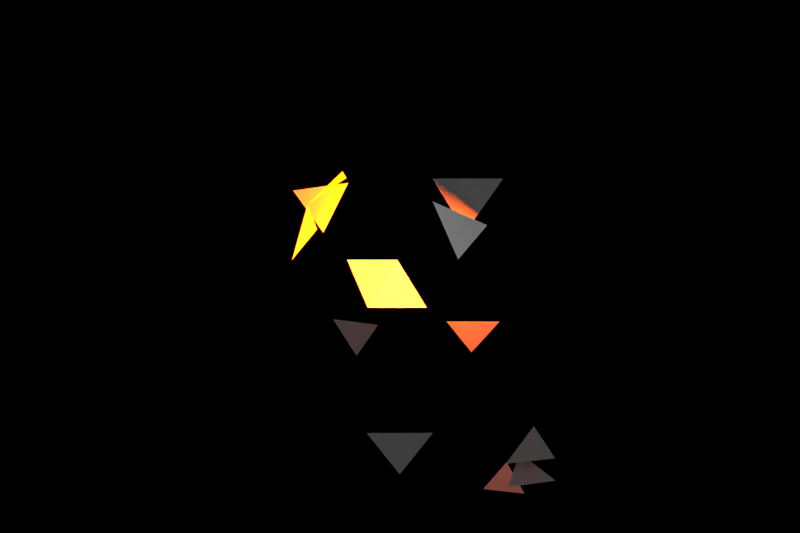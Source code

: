 # Source: omod_explode.blend  (saved by Blender 2.66.0; exported with 4.5.12 LTS)
import bpy
from mathutils import Matrix  # noqa: F401  (used for matrix-valued properties, if any)

bpy.ops.wm.read_factory_settings(use_empty=True)
scene = bpy.context.scene
scene.name = 'Scene'

# ---- collections
col_collection_1 = bpy.data.collections.new('Collection 1'); scene.collection.children.link(col_collection_1)
col_collection_2 = bpy.data.collections.new('Collection 2'); scene.collection.children.link(col_collection_2)
col_collection_11 = bpy.data.collections.new('Collection 11'); scene.collection.children.link(col_collection_11)
col_collection_11.hide_render = True
col_collection_11.hide_viewport = True

# ---- materials (node trees are filled in below, after node groups)
mat_material_001 = bpy.data.materials.new('Material.001')
mat_material_001.alpha_threshold = 0.0
mat_material_001.use_transparent_shadow = False
mat_material_001.roughness = 0.5
mat_material_001.line_color = (0.0, 0.0, 0.0, 1.0)
mat_material = bpy.data.materials.new('Material')
mat_material.alpha_threshold = 0.0
mat_material.use_transparent_shadow = False
mat_material.diffuse_color = (0.0, 0.0, 0.0, 1.0)
mat_material.specular_color = (0.0, 0.0, 0.0)
mat_material.roughness = 0.5
mat_material.line_color = (0.0, 0.0, 0.0, 1.0)
mat_material_002 = bpy.data.materials.new('Material.002')
mat_material_002.alpha_threshold = 0.0
mat_material_002.use_transparent_shadow = False
mat_material_002.roughness = 0.5
mat_material_002.line_color = (0.0, 0.0, 0.0, 1.0)

# ---- material node trees

# ---- world
world_world = bpy.data.worlds.new('World'); scene.world = world_world
world_world.color = (0.0, 0.0, 0.0)
world_world.use_sun_shadow = False
world_world.sun_shadow_jitter_overblur = 0.0
world_world.cycles.sampling_method = 'MANUAL'
world_world.cycles.sample_map_resolution = 256

# ---- cameras
cam_camera_001 = bpy.data.cameras.new('Camera.001')
cam_camera_001.clip_end = 100.0
cam_camera_001.lens = 35.0
cam_camera_001.sensor_width = 32.0
cam_camera_001.sensor_height = 18.0
cam_camera_001.dof.focus_distance = 0.0
cam_camera_001.dof.aperture_fstop = 128.0

# ---- lights
light_point_001 = bpy.data.lights.new('Point.001', 'POINT')
light_point_001.color = (1.0, 0.09518, 0.0)
light_point_001.transmission_factor = 0.0
light_point_001.energy = 500.0
light_point_001.shadow_buffer_clip_start = 0.5
light_point_001.shadow_soft_size = 0.1
light_point_001.shadow_maximum_resolution = 0.006
light_point_001.use_absolute_resolution = True
light_point_001.cycles.use_multiple_importance_sampling = False
light_hemi = bpy.data.lights.new('Hemi', 'SUN')
light_hemi.transmission_factor = 0.0
light_hemi.angle = 1.571
light_hemi.energy = 1.0
light_hemi.shadow_buffer_clip_start = 0.5
light_hemi.shadow_soft_size = 1.0
light_hemi.shadow_cascade_max_distance = 1000.0
light_hemi.cycles.use_multiple_importance_sampling = False

# ---- meshes
me_icosphere = bpy.data.meshes.new('Icosphere')
me_icosphere.from_pydata([(0.0, 0.0, -1.0), (0.7236, -0.5257, -0.4472), (-0.2764, -0.8506, -0.4472), (-0.8944, 0.0, -0.4472), (-0.2764, 0.8506, -0.4472), (0.7236, 0.5257, -0.4472), (0.2764, -0.8506, 0.4472), (-0.7236, -0.5257, 0.4472), (-0.7236, 0.5257, 0.4472), (0.2764, 0.8506, 0.4472), (0.8944, 0.0, 0.4472), (0.0, 0.0, 1.0), (0.4253, -0.309, -0.8507), (0.2629, -0.809, -0.5257), (-0.1625, -0.5, -0.8507), (0.4253, 0.309, -0.8507), (0.8506, 0.0, -0.5257), (-0.6882, -0.5, -0.5257), (-0.5257, 0.0, -0.8507), (-0.6882, 0.5, -0.5257), (-0.1625, 0.5, -0.8507), (0.2629, 0.809, -0.5257), (0.9511, 0.309, 0.0), (0.9511, -0.309, 0.0), (0.5878, -0.809, 0.0), (0.0, -1.0, 0.0), (-0.5878, -0.809, 0.0), (-0.9511, -0.309, 0.0), (-0.9511, 0.309, 0.0), (-0.5878, 0.809, 0.0), (0.0, 1.0, 0.0), (0.5878, 0.809, 0.0), (0.6882, -0.5, 0.5257), (-0.2629, -0.809, 0.5257), (-0.8506, 0.0, 0.5257), (-0.2629, 0.809, 0.5257), (0.6882, 0.5, 0.5257), (0.5257, 0.0, 0.8507), (0.1625, -0.5, 0.8507), (-0.4253, -0.309, 0.8507), (-0.4253, 0.309, 0.8507), (0.1625, 0.5, 0.8507)], [], [(0, 12, 14), (1, 12, 16), (0, 14, 18), (0, 18, 20), (0, 20, 15), (1, 16, 23), (2, 13, 25), (3, 17, 27), (4, 19, 29), (5, 21, 31), (1, 23, 24), (2, 25, 26), (3, 27, 28), (4, 29, 30), (5, 31, 22), (6, 32, 38), (7, 33, 39), (8, 34, 40), (9, 35, 41), (10, 36, 37), (14, 13, 2), (14, 12, 13), (12, 1, 13), (16, 15, 5), (16, 12, 15), (12, 0, 15), (18, 17, 3), (18, 14, 17), (14, 2, 17), (20, 19, 4), (20, 18, 19), (18, 3, 19), (15, 21, 5), (15, 20, 21), (20, 4, 21), (23, 22, 10), (23, 16, 22), (16, 5, 22), (25, 24, 6), (25, 13, 24), (13, 1, 24), (27, 26, 7), (27, 17, 26), (17, 2, 26), (29, 28, 8), (29, 19, 28), (19, 3, 28), (31, 30, 9), (31, 21, 30), (21, 4, 30), (24, 32, 6), (24, 23, 32), (23, 10, 32), (26, 33, 7), (26, 25, 33), (25, 6, 33), (28, 34, 8), (28, 27, 34), (27, 7, 34), (30, 35, 9), (30, 29, 35), (29, 8, 35), (22, 36, 10), (22, 31, 36), (31, 9, 36), (38, 37, 11), (38, 32, 37), (32, 10, 37), (39, 38, 11), (39, 33, 38), (33, 6, 38), (40, 39, 11), (40, 34, 39), (34, 7, 39), (41, 40, 11), (41, 35, 40), (35, 8, 40), (37, 41, 11), (37, 36, 41), (36, 9, 41)])
me_icosphere.materials.append(mat_material_001)
me_icosphere.materials.append(mat_material)
me_icosphere.use_remesh_preserve_volume = False
me_icosphere.use_remesh_preserve_attributes = False
me_icosphere.use_mirror_vertex_groups = False
me_icosphere.update()
me_sphere = bpy.data.meshes.new('Sphere')
me_sphere.from_pydata([(-0.1951, 0.0, 0.9808), (-0.3827, 0.0, 0.9239), (-0.5556, 0.0, 0.8315), (-0.7071, 0.0, 0.7071), (-0.8315, 0.0, 0.5556), (-0.9239, 0.0, 0.3827), (-0.9808, 0.0, 0.1951), (-1.0, 0.0, 7.55e-08), (-0.9808, 0.0, -0.1951), (-0.9239, 0.0, -0.3827), (-0.8315, 0.0, -0.5556), (-0.7071, 0.0, -0.7071), (-0.5556, 0.0, -0.8315), (-0.3827, 0.0, -0.9239), (-0.1951, 0.0, -0.9808), (3.258e-07, 0.0, -1.0), (-0.1913, 0.03806, 0.9808), (-0.3753, 0.07466, 0.9239), (-0.5449, 0.1084, 0.8315), (-0.6935, 0.1379, 0.7071), (-0.8155, 0.1622, 0.5556), (-0.9061, 0.1802, 0.3827), (-0.9619, 0.1913, 0.1951), (-0.9808, 0.1951, 1.192e-07), (-0.9619, 0.1913, -0.1951), (-0.9061, 0.1802, -0.3827), (-0.8155, 0.1622, -0.5556), (-0.6935, 0.1379, -0.7071), (-0.5449, 0.1084, -0.8315), (-0.3753, 0.07466, -0.9239), (-0.1913, 0.03806, -0.9808), (-0.1802, 0.07466, 0.9808), (-0.3536, 0.1464, 0.9239), (-0.5133, 0.2126, 0.8315), (-0.6533, 0.2706, 0.7071), (-0.7682, 0.3182, 0.5556), (-0.8536, 0.3536, 0.3827), (-0.9061, 0.3753, 0.1951), (-0.9239, 0.3827, 1.192e-07), (-0.9061, 0.3753, -0.1951), (-0.8536, 0.3536, -0.3827), (-0.7682, 0.3182, -0.5556), (-0.6533, 0.2706, -0.7071), (-0.5133, 0.2126, -0.8315), (-0.3536, 0.1464, -0.9239), (-0.1802, 0.07466, -0.9808), (-0.1622, 0.1084, 0.9808), (-0.3182, 0.2126, 0.9239), (-0.4619, 0.3087, 0.8315), (-0.5879, 0.3928, 0.7071), (-0.6913, 0.4619, 0.5556), (-0.7682, 0.5133, 0.3827), (-0.8155, 0.5449, 0.1951), (-0.8315, 0.5556, 1.192e-07), (-0.8155, 0.5449, -0.1951), (-0.7682, 0.5133, -0.3827), (-0.6913, 0.4619, -0.5556), (-0.5879, 0.3928, -0.7071), (-0.4619, 0.3087, -0.8315), (-0.3182, 0.2126, -0.9239), (-0.1622, 0.1084, -0.9808), (-0.1379, 0.1379, 0.9808), (-0.2706, 0.2706, 0.9239), (-0.3928, 0.3928, 0.8315), (-0.5, 0.5, 0.7071), (-0.5879, 0.5879, 0.5556), (-0.6533, 0.6533, 0.3827), (-0.6935, 0.6935, 0.1951), (-0.7071, 0.7071, 1.192e-07), (-0.6935, 0.6935, -0.1951), (-0.6533, 0.6533, -0.3827), (-0.5879, 0.5879, -0.5556), (-0.5, 0.5, -0.7071), (-0.3928, 0.3928, -0.8315), (-0.2706, 0.2706, -0.9239), (-0.1379, 0.1379, -0.9808), (-0.1084, 0.1622, 0.9808), (-0.2126, 0.3182, 0.9239), (-0.3087, 0.4619, 0.8315), (-0.3928, 0.5879, 0.7071), (-0.4619, 0.6913, 0.5556), (-0.5133, 0.7682, 0.3827), (-0.5449, 0.8155, 0.1951), (-0.5556, 0.8315, 1.192e-07), (-0.5449, 0.8155, -0.1951), (-0.5133, 0.7682, -0.3827), (-0.4619, 0.6913, -0.5556), (-0.3928, 0.5879, -0.7071), (-0.3087, 0.4619, -0.8315), (-0.2126, 0.3182, -0.9239), (-0.1084, 0.1622, -0.9808), (-0.07466, 0.1802, 0.9808), (-0.1464, 0.3536, 0.9239), (-0.2126, 0.5133, 0.8315), (-0.2706, 0.6533, 0.7071), (-0.3182, 0.7682, 0.5556), (-0.3536, 0.8536, 0.3827), (-0.3753, 0.9061, 0.1951), (-0.3827, 0.9239, 1.192e-07), (-0.3753, 0.9061, -0.1951), (-0.3536, 0.8536, -0.3827), (-0.3182, 0.7682, -0.5556), (-0.2706, 0.6533, -0.7071), (-0.2126, 0.5133, -0.8315), (-0.1464, 0.3536, -0.9239), (-0.07466, 0.1802, -0.9808), (-0.03806, 0.1913, 0.9808), (-0.07466, 0.3753, 0.9239), (-0.1084, 0.5449, 0.8315), (-0.1379, 0.6935, 0.7071), (-0.1622, 0.8155, 0.5556), (-0.1802, 0.9061, 0.3827), (-0.1913, 0.9619, 0.1951), (-0.1951, 0.9808, 1.192e-07), (-0.1913, 0.9619, -0.1951), (-0.1802, 0.9061, -0.3827), (-0.1622, 0.8155, -0.5556), (-0.1379, 0.6935, -0.7071), (-0.1084, 0.5449, -0.8315), (-0.07466, 0.3753, -0.9239), (-0.03806, 0.1913, -0.9808), (3.344e-07, 0.1951, 0.9808), (3.711e-07, 0.3827, 0.9239), (4.075e-07, 0.5556, 0.8315), (3.591e-07, 0.7071, 0.7071), (4.155e-07, 0.8315, 0.5556), (3.669e-07, 0.9239, 0.3827), (4.298e-07, 0.9808, 0.1951), (4.016e-07, 1.0, 1.192e-07), (3.713e-07, 0.9808, -0.1951), (3.231e-07, 0.9239, -0.3827), (4.155e-07, 0.8315, -0.5556), (3.591e-07, 0.7071, -0.7071), (4.032e-07, 0.5556, -0.8315), (3.289e-07, 0.3827, -0.9239), (3.346e-07, 0.1951, -0.9808), (0.03806, 0.1913, 0.9808), (0.07466, 0.3753, 0.9239), (0.1084, 0.5449, 0.8315), (0.138, 0.6935, 0.7071), (0.1622, 0.8155, 0.5556), (0.1802, 0.9061, 0.3827), (0.1913, 0.9619, 0.1951), (0.1951, 0.9808, 1.192e-07), (0.1913, 0.9619, -0.1951), (0.1802, 0.9061, -0.3827), (0.1622, 0.8155, -0.5556), (0.138, 0.6935, -0.7071), (0.1084, 0.5449, -0.8315), (0.07466, 0.3753, -0.9239), (0.03806, 0.1913, -0.9808), (0.07466, 0.1802, 0.9808), (0.1464, 0.3536, 0.9239), (0.2126, 0.5133, 0.8315), (0.2706, 0.6533, 0.7071), (0.3182, 0.7682, 0.5556), (0.3536, 0.8536, 0.3827), (0.3753, 0.9061, 0.1951), (0.3827, 0.9239, 1.192e-07), (0.3753, 0.9061, -0.1951), (0.3536, 0.8536, -0.3827), (0.3182, 0.7682, -0.5556), (0.2706, 0.6533, -0.7071), (0.2126, 0.5133, -0.8315), (0.1464, 0.3536, -0.9239), (0.07466, 0.1802, -0.9808), (0.1084, 0.1622, 0.9808), (0.2126, 0.3182, 0.9239), (0.3087, 0.4619, 0.8315), (0.3928, 0.5879, 0.7071), (0.4619, 0.6913, 0.5556), (0.5133, 0.7682, 0.3827), (0.5449, 0.8155, 0.1951), (0.5556, 0.8315, 1.192e-07), (0.5449, 0.8155, -0.1951), (0.5133, 0.7682, -0.3827), (0.4619, 0.6913, -0.5556), (0.3928, 0.5879, -0.7071), (0.3087, 0.4619, -0.8315), (0.2126, 0.3182, -0.9239), (0.1084, 0.1622, -0.9808), (0.138, 0.1379, 0.9808), (0.2706, 0.2706, 0.9239), (0.3928, 0.3928, 0.8315), (0.5, 0.5, 0.7071), (0.5879, 0.5879, 0.5556), (0.6533, 0.6533, 0.3827), (0.6935, 0.6935, 0.1951), (0.7071, 0.7071, 1.192e-07), (0.6935, 0.6935, -0.1951), (0.6533, 0.6533, -0.3827), (0.5879, 0.5879, -0.5556), (0.5, 0.5, -0.7071), (0.3928, 0.3928, -0.8315), (0.2706, 0.2706, -0.9239), (0.138, 0.1379, -0.9808), (0.1622, 0.1084, 0.9808), (0.3182, 0.2126, 0.9239), (0.4619, 0.3087, 0.8315), (0.5879, 0.3928, 0.7071), (0.6913, 0.4619, 0.5556), (0.7682, 0.5133, 0.3827), (0.8155, 0.5449, 0.1951), (0.8315, 0.5556, 1.192e-07), (0.8155, 0.5449, -0.1951), (0.7682, 0.5133, -0.3827), (0.6913, 0.4619, -0.5556), (0.5879, 0.3928, -0.7071), (0.4619, 0.3087, -0.8315), (0.3182, 0.2126, -0.9239), (0.1622, 0.1084, -0.9808), (0.1802, 0.07466, 0.9808), (0.3536, 0.1464, 0.9239), (0.5133, 0.2126, 0.8315), (0.6533, 0.2706, 0.7071), (0.7682, 0.3182, 0.5556), (0.8536, 0.3536, 0.3827), (0.9061, 0.3753, 0.1951), (0.9239, 0.3827, 1.192e-07), (0.9061, 0.3753, -0.1951), (0.8536, 0.3536, -0.3827), (0.7682, 0.3182, -0.5556), (0.6533, 0.2706, -0.7071), (0.5133, 0.2126, -0.8315), (0.3536, 0.1464, -0.9239), (0.1802, 0.07466, -0.9808), (0.1913, 0.03806, 0.9808), (0.3753, 0.07466, 0.9239), (0.5449, 0.1084, 0.8315), (0.6935, 0.1379, 0.7071), (0.8155, 0.1622, 0.5556), (0.9061, 0.1802, 0.3827), (0.9619, 0.1913, 0.1951), (0.9808, 0.1951, 1.192e-07), (0.9619, 0.1913, -0.1951), (0.9061, 0.1802, -0.3827), (0.8155, 0.1622, -0.5556), (0.6935, 0.1379, -0.7071), (0.5449, 0.1084, -0.8315), (0.3753, 0.07466, -0.9239), (0.1913, 0.03806, -0.9808), (0.1951, -1.811e-08, 0.9808), (0.3827, -7.168e-08, 0.9239), (0.5556, -1.155e-07, 0.8315), (0.7071, -1.037e-07, 0.7071), (0.8315, -1.455e-07, 0.5556), (0.9239, -6.463e-08, 0.3827), (0.9808, -1.335e-07, 0.1951), (1.0, -1.199e-07, 1.192e-07), (0.9808, -1.129e-07, -0.1951), (0.9239, -3.839e-08, -0.3827), (0.8315, -1.455e-07, -0.5556), (0.7071, -1.037e-07, -0.7071), (0.5556, -1.155e-07, -0.8315), (0.3827, -4.261e-08, -0.9239), (0.1951, -1.47e-08, -0.9808), (0.1913, -0.03806, 0.9808), (0.3753, -0.07466, 0.9239), (0.5449, -0.1084, 0.8315), (0.6935, -0.1379, 0.7071), (0.8155, -0.1622, 0.5556), (0.9061, -0.1802, 0.3827), (0.9619, -0.1913, 0.1951), (0.9808, -0.1951, 1.192e-07), (0.9619, -0.1913, -0.1951), (0.9061, -0.1802, -0.3827), (0.8155, -0.1622, -0.5556), (0.6935, -0.1379, -0.7071), (0.5449, -0.1084, -0.8315), (0.3753, -0.07466, -0.9239), (0.1913, -0.03806, -0.9808), (0.1802, -0.07466, 0.9808), (0.3536, -0.1464, 0.9239), (0.5133, -0.2126, 0.8315), (0.6533, -0.2706, 0.7071), (0.7682, -0.3182, 0.5556), (0.8536, -0.3536, 0.3827), (0.9061, -0.3753, 0.1951), (0.9239, -0.3827, 1.192e-07), (0.9061, -0.3753, -0.1951), (0.8536, -0.3536, -0.3827), (0.7682, -0.3182, -0.5556), (0.6533, -0.2706, -0.7071), (0.5133, -0.2126, -0.8315), (0.3536, -0.1464, -0.9239), (0.1802, -0.07466, -0.9808), (0.1622, -0.1084, 0.9808), (0.3182, -0.2126, 0.9239), (0.4619, -0.3087, 0.8315), (0.5879, -0.3928, 0.7071), (0.6913, -0.4619, 0.5556), (0.7682, -0.5133, 0.3827), (0.8155, -0.5449, 0.1951), (0.8315, -0.5556, 1.192e-07), (0.8155, -0.5449, -0.1951), (0.7682, -0.5133, -0.3827), (0.6913, -0.4619, -0.5556), (0.5879, -0.3928, -0.7071), (0.4619, -0.3087, -0.8315), (0.3182, -0.2126, -0.9239), (0.1622, -0.1084, -0.9808), (0.138, -0.1379, 0.9808), (0.2706, -0.2706, 0.9239), (0.3928, -0.3928, 0.8315), (0.5, -0.5, 0.7071), (0.5879, -0.5879, 0.5556), (0.6533, -0.6533, 0.3827), (0.6935, -0.6935, 0.1951), (0.7071, -0.7071, 1.192e-07), (0.6935, -0.6935, -0.1951), (0.6533, -0.6533, -0.3827), (0.5879, -0.5879, -0.5556), (0.5, -0.5, -0.7071), (0.3928, -0.3928, -0.8315), (0.2706, -0.2706, -0.9239), (0.138, -0.1379, -0.9808), (0.1084, -0.1622, 0.9808), (0.2126, -0.3182, 0.9239), (0.3087, -0.4619, 0.8315), (0.3928, -0.5879, 0.7071), (0.4619, -0.6913, 0.5556), (0.5133, -0.7682, 0.3827), (0.5449, -0.8155, 0.1951), (0.5556, -0.8315, 1.192e-07), (0.5449, -0.8155, -0.1951), (0.5133, -0.7682, -0.3827), (0.4619, -0.6913, -0.5556), (0.3928, -0.5879, -0.7071), (0.3087, -0.4619, -0.8315), (0.2126, -0.3182, -0.9239), (0.1084, -0.1622, -0.9808), (0.07466, -0.1802, 0.9808), (0.1464, -0.3536, 0.9239), (0.2126, -0.5133, 0.8315), (0.2706, -0.6533, 0.7071), (0.3182, -0.7682, 0.5556), (0.3536, -0.8536, 0.3827), (0.3753, -0.9061, 0.1951), (0.3827, -0.9239, 1.192e-07), (0.3753, -0.9061, -0.1951), (0.3536, -0.8536, -0.3827), (0.3182, -0.7682, -0.5556), (0.2706, -0.6533, -0.7071), (0.2126, -0.5133, -0.8315), (0.1464, -0.3536, -0.9239), (0.07466, -0.1802, -0.9808), (0.03806, -0.1913, 0.9808), (0.07466, -0.3753, 0.9239), (0.1084, -0.5449, 0.8315), (0.1379, -0.6935, 0.7071), (0.1622, -0.8155, 0.5556), (0.1802, -0.9061, 0.3827), (0.1913, -0.9619, 0.1951), (0.1951, -0.9808, 1.192e-07), (0.1913, -0.9619, -0.1951), (0.1802, -0.9061, -0.3827), (0.1622, -0.8155, -0.5556), (0.1379, -0.6935, -0.7071), (0.1084, -0.5449, -0.8315), (0.07466, -0.3753, -0.9239), (0.03806, -0.1913, -0.9808), (2.945e-07, -0.1951, 0.9808), (2.131e-07, -0.3827, 0.9239), (1.648e-07, -0.5556, 0.8315), (1.87e-07, -0.7071, 0.7071), (1.452e-07, -0.8315, 0.5556), (1.499e-07, -0.9239, 0.3827), (1.98e-07, -0.9808, 0.1951), (1.123e-07, -1.0, 1.192e-07), (8.41e-08, -0.9808, -0.1951), (2.725e-07, -0.9239, -0.3827), (1.452e-07, -0.8315, -0.5556), (1.87e-07, -0.7071, -0.7071), (1.648e-07, -0.5556, -0.8315), (2.553e-07, -0.3827, -0.9239), (2.95e-07, -0.1951, -0.9808), (-0.03806, -0.1913, 0.9808), (-0.07466, -0.3753, 0.9239), (-0.1084, -0.5449, 0.8315), (-0.1379, -0.6935, 0.7071), (-0.1622, -0.8155, 0.5556), (-0.1802, -0.9061, 0.3827), (-0.1913, -0.9619, 0.1951), (-0.1951, -0.9808, 1.192e-07), (-0.1913, -0.9619, -0.1951), (-0.1802, -0.9061, -0.3827), (-0.1622, -0.8155, -0.5556), (-0.1379, -0.6935, -0.7071), (-0.1084, -0.5449, -0.8315), (-0.07466, -0.3753, -0.9239), (-0.03806, -0.1913, -0.9808), (-0.07466, -0.1802, 0.9808), (-0.1464, -0.3536, 0.9239), (-0.2126, -0.5133, 0.8315), (-0.2706, -0.6533, 0.7071), (-0.3182, -0.7682, 0.5556), (-0.3536, -0.8536, 0.3827), (-0.3753, -0.9061, 0.1951), (-0.3827, -0.9239, 1.192e-07), (-0.3753, -0.9061, -0.1951), (-0.3536, -0.8536, -0.3827), (-0.3182, -0.7682, -0.5556), (-0.2706, -0.6533, -0.7071), (-0.2126, -0.5133, -0.8315), (-0.1464, -0.3536, -0.9239), (-0.07466, -0.1802, -0.9808), (-0.1084, -0.1622, 0.9808), (-0.2126, -0.3182, 0.9239), (-0.3087, -0.4619, 0.8315), (-0.3928, -0.5879, 0.7071), (-0.4619, -0.6913, 0.5556), (-0.5133, -0.7682, 0.3827), (-0.5449, -0.8155, 0.1951), (-0.5556, -0.8315, 1.192e-07), (-0.5449, -0.8155, -0.1951), (-0.5133, -0.7682, -0.3827), (-0.4619, -0.6913, -0.5556), (-0.3928, -0.5879, -0.7071), (-0.3087, -0.4619, -0.8315), (-0.2126, -0.3182, -0.9239), (-0.1084, -0.1622, -0.9808), (9.544e-08, -2.304e-07, 1.0), (-0.1379, -0.1379, 0.9808), (-0.2706, -0.2706, 0.9239), (-0.3928, -0.3928, 0.8315), (-0.5, -0.5, 0.7071), (-0.5879, -0.5879, 0.5556), (-0.6533, -0.6533, 0.3827), (-0.6935, -0.6935, 0.1951), (-0.7071, -0.7071, 1.192e-07), (-0.6935, -0.6935, -0.1951), (-0.6533, -0.6533, -0.3827), (-0.5879, -0.5879, -0.5556), (-0.5, -0.5, -0.7071), (-0.3928, -0.3928, -0.8315), (-0.2706, -0.2706, -0.9239), (-0.1379, -0.1379, -0.9808), (-0.1622, -0.1084, 0.9808), (-0.3182, -0.2126, 0.9239), (-0.4619, -0.3087, 0.8315), (-0.5879, -0.3928, 0.7071), (-0.6913, -0.4619, 0.5556), (-0.7682, -0.5133, 0.3827), (-0.8155, -0.5449, 0.1951), (-0.8315, -0.5556, 1.192e-07), (-0.8155, -0.5449, -0.1951), (-0.7682, -0.5133, -0.3827), (-0.6913, -0.4619, -0.5556), (-0.5879, -0.3928, -0.7071), (-0.4619, -0.3087, -0.8315), (-0.3182, -0.2126, -0.9239), (-0.1622, -0.1084, -0.9808), (-0.1802, -0.07466, 0.9808), (-0.3536, -0.1464, 0.9239), (-0.5133, -0.2126, 0.8315), (-0.6533, -0.2706, 0.7071), (-0.7682, -0.3182, 0.5556), (-0.8536, -0.3536, 0.3827), (-0.9061, -0.3753, 0.1951), (-0.9239, -0.3827, 1.192e-07), (-0.9061, -0.3753, -0.1951), (-0.8536, -0.3536, -0.3827), (-0.7682, -0.3182, -0.5556), (-0.6533, -0.2706, -0.7071), (-0.5133, -0.2126, -0.8315), (-0.3536, -0.1464, -0.9239), (-0.1802, -0.07466, -0.9808), (-0.1913, -0.03806, 0.9808), (-0.3753, -0.07466, 0.9239), (-0.5449, -0.1084, 0.8315), (-0.6935, -0.1379, 0.7071), (-0.8155, -0.1622, 0.5556), (-0.9061, -0.1802, 0.3827), (-0.9619, -0.1913, 0.1951), (-0.9808, -0.1951, 1.192e-07), (-0.9619, -0.1913, -0.1951), (-0.9061, -0.1802, -0.3827), (-0.8155, -0.1622, -0.5556), (-0.6935, -0.1379, -0.7071), (-0.5449, -0.1084, -0.8315), (-0.3753, -0.07466, -0.9239), (-0.1913, -0.03806, -0.9808)], [], [(7, 6, 22, 23), (2, 1, 17, 18), (13, 12, 28, 29), (8, 7, 23, 24), (3, 2, 18, 19), (14, 13, 29, 30), (9, 8, 24, 25), (4, 3, 19, 20), (10, 9, 25, 26), (5, 4, 20, 21), (11, 10, 26, 27), (6, 5, 21, 22), (1, 0, 16, 17), (12, 11, 27, 28), (28, 27, 42, 43), (23, 22, 37, 38), (18, 17, 32, 33), (29, 28, 43, 44), (24, 23, 38, 39), (19, 18, 33, 34), (30, 29, 44, 45), (25, 24, 39, 40), (20, 19, 34, 35), (26, 25, 40, 41), (21, 20, 35, 36), (27, 26, 41, 42), (22, 21, 36, 37), (17, 16, 31, 32), (42, 41, 56, 57), (37, 36, 51, 52), (32, 31, 46, 47), (43, 42, 57, 58), (38, 37, 52, 53), (33, 32, 47, 48), (44, 43, 58, 59), (39, 38, 53, 54), (34, 33, 48, 49), (45, 44, 59, 60), (40, 39, 54, 55), (35, 34, 49, 50), (41, 40, 55, 56), (36, 35, 50, 51), (56, 55, 70, 71), (51, 50, 65, 66), (57, 56, 71, 72), (52, 51, 66, 67), (47, 46, 61, 62), (58, 57, 72, 73), (53, 52, 67, 68), (48, 47, 62, 63), (59, 58, 73, 74), (54, 53, 68, 69), (49, 48, 63, 64), (60, 59, 74, 75), (55, 54, 69, 70), (50, 49, 64, 65), (64, 63, 78, 79), (75, 74, 89, 90), (70, 69, 84, 85), (65, 64, 79, 80), (71, 70, 85, 86), (66, 65, 80, 81), (72, 71, 86, 87), (67, 66, 81, 82), (62, 61, 76, 77), (73, 72, 87, 88), (68, 67, 82, 83), (63, 62, 77, 78), (74, 73, 88, 89), (69, 68, 83, 84), (83, 82, 97, 98), (78, 77, 92, 93), (89, 88, 103, 104), (84, 83, 98, 99), (79, 78, 93, 94), (90, 89, 104, 105), (85, 84, 99, 100), (80, 79, 94, 95), (86, 85, 100, 101), (81, 80, 95, 96), (87, 86, 101, 102), (82, 81, 96, 97), (77, 76, 91, 92), (88, 87, 102, 103), (102, 101, 116, 117), (97, 96, 111, 112), (92, 91, 106, 107), (103, 102, 117, 118), (98, 97, 112, 113), (93, 92, 107, 108), (104, 103, 118, 119), (99, 98, 113, 114), (94, 93, 108, 109), (105, 104, 119, 120), (100, 99, 114, 115), (95, 94, 109, 110), (101, 100, 115, 116), (96, 95, 110, 111), (116, 115, 130, 131), (111, 110, 125, 126), (117, 116, 131, 132), (112, 111, 126, 127), (107, 106, 121, 122), (118, 117, 132, 133), (113, 112, 127, 128), (108, 107, 122, 123), (119, 118, 133, 134), (114, 113, 128, 129), (109, 108, 123, 124), (120, 119, 134, 135), (115, 114, 129, 130), (110, 109, 124, 125), (124, 123, 138, 139), (135, 134, 149, 150), (130, 129, 144, 145), (125, 124, 139, 140), (131, 130, 145, 146), (126, 125, 140, 141), (132, 131, 146, 147), (127, 126, 141, 142), (122, 121, 136, 137), (133, 132, 147, 148), (128, 127, 142, 143), (123, 122, 137, 138), (134, 133, 148, 149), (129, 128, 143, 144), (143, 142, 157, 158), (138, 137, 152, 153), (149, 148, 163, 164), (144, 143, 158, 159), (139, 138, 153, 154), (150, 149, 164, 165), (145, 144, 159, 160), (140, 139, 154, 155), (146, 145, 160, 161), (141, 140, 155, 156), (147, 146, 161, 162), (142, 141, 156, 157), (137, 136, 151, 152), (148, 147, 162, 163), (162, 161, 176, 177), (157, 156, 171, 172), (152, 151, 166, 167), (163, 162, 177, 178), (158, 157, 172, 173), (153, 152, 167, 168), (164, 163, 178, 179), (159, 158, 173, 174), (154, 153, 168, 169), (165, 164, 179, 180), (160, 159, 174, 175), (155, 154, 169, 170), (161, 160, 175, 176), (156, 155, 170, 171), (176, 175, 190, 191), (171, 170, 185, 186), (177, 176, 191, 192), (172, 171, 186, 187), (167, 166, 181, 182), (178, 177, 192, 193), (173, 172, 187, 188), (168, 167, 182, 183), (179, 178, 193, 194), (174, 173, 188, 189), (169, 168, 183, 184), (180, 179, 194, 195), (175, 174, 189, 190), (170, 169, 184, 185), (195, 194, 209, 210), (190, 189, 204, 205), (185, 184, 199, 200), (191, 190, 205, 206), (186, 185, 200, 201), (192, 191, 206, 207), (187, 186, 201, 202), (182, 181, 196, 197), (193, 192, 207, 208), (188, 187, 202, 203), (183, 182, 197, 198), (194, 193, 208, 209), (189, 188, 203, 204), (184, 183, 198, 199), (198, 197, 212, 213), (209, 208, 223, 224), (204, 203, 218, 219), (199, 198, 213, 214), (210, 209, 224, 225), (205, 204, 219, 220), (200, 199, 214, 215), (206, 205, 220, 221), (201, 200, 215, 216), (207, 206, 221, 222), (202, 201, 216, 217), (197, 196, 211, 212), (208, 207, 222, 223), (203, 202, 217, 218), (217, 216, 231, 232), (212, 211, 226, 227), (223, 222, 237, 238), (218, 217, 232, 233), (213, 212, 227, 228), (224, 223, 238, 239), (219, 218, 233, 234), (214, 213, 228, 229), (225, 224, 239, 240), (220, 219, 234, 235), (215, 214, 229, 230), (221, 220, 235, 236), (216, 215, 230, 231), (222, 221, 236, 237), (236, 235, 250, 251), (231, 230, 245, 246), (237, 236, 251, 252), (232, 231, 246, 247), (227, 226, 241, 242), (238, 237, 252, 253), (233, 232, 247, 248), (228, 227, 242, 243), (239, 238, 253, 254), (234, 233, 248, 249), (229, 228, 243, 244), (240, 239, 254, 255), (235, 234, 249, 250), (230, 229, 244, 245), (255, 254, 269, 270), (250, 249, 264, 265), (245, 244, 259, 260), (251, 250, 265, 266), (246, 245, 260, 261), (252, 251, 266, 267), (247, 246, 261, 262), (242, 241, 256, 257), (253, 252, 267, 268), (248, 247, 262, 263), (243, 242, 257, 258), (254, 253, 268, 269), (249, 248, 263, 264), (244, 243, 258, 259), (258, 257, 272, 273), (269, 268, 283, 284), (264, 263, 278, 279), (259, 258, 273, 274), (270, 269, 284, 285), (265, 264, 279, 280), (260, 259, 274, 275), (266, 265, 280, 281), (261, 260, 275, 276), (267, 266, 281, 282), (262, 261, 276, 277), (257, 256, 271, 272), (268, 267, 282, 283), (263, 262, 277, 278), (277, 276, 291, 292), (272, 271, 286, 287), (283, 282, 297, 298), (278, 277, 292, 293), (273, 272, 287, 288), (284, 283, 298, 299), (279, 278, 293, 294), (274, 273, 288, 289), (285, 284, 299, 300), (280, 279, 294, 295), (275, 274, 289, 290), (281, 280, 295, 296), (276, 275, 290, 291), (282, 281, 296, 297), (296, 295, 310, 311), (291, 290, 305, 306), (297, 296, 311, 312), (292, 291, 306, 307), (287, 286, 301, 302), (298, 297, 312, 313), (293, 292, 307, 308), (288, 287, 302, 303), (299, 298, 313, 314), (294, 293, 308, 309), (289, 288, 303, 304), (300, 299, 314, 315), (295, 294, 309, 310), (290, 289, 304, 305), (315, 314, 329, 330), (310, 309, 324, 325), (305, 304, 319, 320), (311, 310, 325, 326), (306, 305, 320, 321), (312, 311, 326, 327), (307, 306, 321, 322), (302, 301, 316, 317), (313, 312, 327, 328), (308, 307, 322, 323), (303, 302, 317, 318), (314, 313, 328, 329), (309, 308, 323, 324), (304, 303, 318, 319), (329, 328, 343, 344), (324, 323, 338, 339), (319, 318, 333, 334), (330, 329, 344, 345), (325, 324, 339, 340), (320, 319, 334, 335), (326, 325, 340, 341), (321, 320, 335, 336), (327, 326, 341, 342), (322, 321, 336, 337), (317, 316, 331, 332), (328, 327, 342, 343), (323, 322, 337, 338), (318, 317, 332, 333), (332, 331, 346, 347), (343, 342, 357, 358), (338, 337, 352, 353), (333, 332, 347, 348), (344, 343, 358, 359), (339, 338, 353, 354), (334, 333, 348, 349), (345, 344, 359, 360), (340, 339, 354, 355), (335, 334, 349, 350), (341, 340, 355, 356), (336, 335, 350, 351), (342, 341, 356, 357), (337, 336, 351, 352), (351, 350, 365, 366), (357, 356, 371, 372), (352, 351, 366, 367), (347, 346, 361, 362), (358, 357, 372, 373), (353, 352, 367, 368), (348, 347, 362, 363), (359, 358, 373, 374), (354, 353, 368, 369), (349, 348, 363, 364), (360, 359, 374, 375), (355, 354, 369, 370), (350, 349, 364, 365), (356, 355, 370, 371), (370, 369, 384, 385), (365, 364, 379, 380), (371, 370, 385, 386), (366, 365, 380, 381), (372, 371, 386, 387), (367, 366, 381, 382), (362, 361, 376, 377), (373, 372, 387, 388), (368, 367, 382, 383), (363, 362, 377, 378), (374, 373, 388, 389), (369, 368, 383, 384), (364, 363, 378, 379), (375, 374, 389, 390), (389, 388, 403, 404), (384, 383, 398, 399), (379, 378, 393, 394), (390, 389, 404, 405), (385, 384, 399, 400), (380, 379, 394, 395), (386, 385, 400, 401), (381, 380, 395, 396), (387, 386, 401, 402), (382, 381, 396, 397), (377, 376, 391, 392), (388, 387, 402, 403), (383, 382, 397, 398), (378, 377, 392, 393), (392, 391, 406, 407), (403, 402, 417, 418), (398, 397, 412, 413), (393, 392, 407, 408), (404, 403, 418, 419), (399, 398, 413, 414), (394, 393, 408, 409), (405, 404, 419, 420), (400, 399, 414, 415), (395, 394, 409, 410), (401, 400, 415, 416), (396, 395, 410, 411), (402, 401, 416, 417), (397, 396, 411, 412), (411, 410, 426, 427), (417, 416, 432, 433), (412, 411, 427, 428), (407, 406, 422, 423), (418, 417, 433, 434), (413, 412, 428, 429), (408, 407, 423, 424), (419, 418, 434, 435), (414, 413, 429, 430), (409, 408, 424, 425), (420, 419, 435, 436), (415, 414, 430, 431), (410, 409, 425, 426), (416, 415, 431, 432), (431, 430, 445, 446), (426, 425, 440, 441), (432, 431, 446, 447), (427, 426, 441, 442), (433, 432, 447, 448), (428, 427, 442, 443), (423, 422, 437, 438), (434, 433, 448, 449), (429, 428, 443, 444), (424, 423, 438, 439), (435, 434, 449, 450), (430, 429, 444, 445), (425, 424, 439, 440), (436, 435, 450, 451), (450, 449, 464, 465), (445, 444, 459, 460), (440, 439, 454, 455), (451, 450, 465, 466), (446, 445, 460, 461), (441, 440, 455, 456), (447, 446, 461, 462), (442, 441, 456, 457), (448, 447, 462, 463), (443, 442, 457, 458), (438, 437, 452, 453), (449, 448, 463, 464), (444, 443, 458, 459), (439, 438, 453, 454), (464, 463, 478, 479), (459, 458, 473, 474), (454, 453, 468, 469), (465, 464, 479, 480), (460, 459, 474, 475), (455, 454, 469, 470), (466, 465, 480, 481), (461, 460, 475, 476), (456, 455, 470, 471), (462, 461, 476, 477), (457, 456, 471, 472), (463, 462, 477, 478), (458, 457, 472, 473), (453, 452, 467, 468), (15, 14, 30), (0, 421, 16), (15, 30, 45), (16, 421, 31), (15, 45, 60), (31, 421, 46), (15, 60, 75), (46, 421, 61), (15, 75, 90), (61, 421, 76), (15, 90, 105), (76, 421, 91), (15, 105, 120), (91, 421, 106), (15, 120, 135), (106, 421, 121), (15, 135, 150), (121, 421, 136), (15, 150, 165), (136, 421, 151), (15, 165, 180), (151, 421, 166), (15, 180, 195), (166, 421, 181), (15, 195, 210), (181, 421, 196), (15, 210, 225), (196, 421, 211), (15, 225, 240), (211, 421, 226), (226, 421, 241), (15, 240, 255), (15, 255, 270), (241, 421, 256), (15, 270, 285), (256, 421, 271), (15, 285, 300), (271, 421, 286), (286, 421, 301), (15, 300, 315), (15, 315, 330), (301, 421, 316), (15, 330, 345), (316, 421, 331), (15, 345, 360), (331, 421, 346), (346, 421, 361), (15, 360, 375), (15, 375, 390), (361, 421, 376), (15, 390, 405), (376, 421, 391), (15, 405, 420), (391, 421, 406), (406, 421, 422), (15, 420, 436), (15, 436, 451), (422, 421, 437), (15, 451, 466), (437, 421, 452), (15, 466, 481), (452, 421, 467), (467, 421, 0), (478, 477, 10, 11), (473, 472, 5, 6), (468, 467, 0, 1), (479, 478, 11, 12), (474, 473, 6, 7), (469, 468, 1, 2), (480, 479, 12, 13), (475, 474, 7, 8), (470, 469, 2, 3), (481, 480, 13, 14), (476, 475, 8, 9), (471, 470, 3, 4), (15, 481, 14), (477, 476, 9, 10), (472, 471, 4, 5)])
me_sphere.materials.append(mat_material_002)
me_sphere.use_remesh_preserve_volume = False
me_sphere.use_remesh_preserve_attributes = False
me_sphere.use_mirror_vertex_groups = False
me_sphere.update()
me_sphere_001 = bpy.data.meshes.new('Sphere.001')
me_sphere_001.from_pydata([(-0.1951, 0.0, 0.9808), (-0.3827, 0.0, 0.9239), (-0.5556, 0.0, 0.8315), (-0.7071, 0.0, 0.7071), (-0.8315, 0.0, 0.5556), (-0.9239, 0.0, 0.3827), (-0.9808, 0.0, 0.1951), (-1.0, 0.0, 7.55e-08), (-0.9808, 0.0, -0.1951), (-0.9239, 0.0, -0.3827), (-0.8315, 0.0, -0.5556), (-0.7071, 0.0, -0.7071), (-0.5556, 0.0, -0.8315), (-0.3827, 0.0, -0.9239), (-0.1951, 0.0, -0.9808), (3.258e-07, 0.0, -1.0), (-0.1913, 0.03806, 0.9808), (-0.3753, 0.07466, 0.9239), (-0.5449, 0.1084, 0.8315), (-0.6935, 0.1379, 0.7071), (-0.8155, 0.1622, 0.5556), (-0.9061, 0.1802, 0.3827), (-0.9619, 0.1913, 0.1951), (-0.9808, 0.1951, 1.192e-07), (-0.9619, 0.1913, -0.1951), (-0.9061, 0.1802, -0.3827), (-0.8155, 0.1622, -0.5556), (-0.6935, 0.1379, -0.7071), (-0.5449, 0.1084, -0.8315), (-0.3753, 0.07466, -0.9239), (-0.1913, 0.03806, -0.9808), (-0.1802, 0.07466, 0.9808), (-0.3536, 0.1464, 0.9239), (-0.5133, 0.2126, 0.8315), (-0.6533, 0.2706, 0.7071), (-0.7682, 0.3182, 0.5556), (-0.8536, 0.3536, 0.3827), (-0.9061, 0.3753, 0.1951), (-0.9239, 0.3827, 1.192e-07), (-0.9061, 0.3753, -0.1951), (-0.8536, 0.3536, -0.3827), (-0.7682, 0.3182, -0.5556), (-0.6533, 0.2706, -0.7071), (-0.5133, 0.2126, -0.8315), (-0.3536, 0.1464, -0.9239), (-0.1802, 0.07466, -0.9808), (-0.1622, 0.1084, 0.9808), (-0.3182, 0.2126, 0.9239), (-0.4619, 0.3087, 0.8315), (-0.5879, 0.3928, 0.7071), (-0.6913, 0.4619, 0.5556), (-0.7682, 0.5133, 0.3827), (-0.8155, 0.5449, 0.1951), (-0.8315, 0.5556, 1.192e-07), (-0.8155, 0.5449, -0.1951), (-0.7682, 0.5133, -0.3827), (-0.6913, 0.4619, -0.5556), (-0.5879, 0.3928, -0.7071), (-0.4619, 0.3087, -0.8315), (-0.3182, 0.2126, -0.9239), (-0.1622, 0.1084, -0.9808), (-0.1379, 0.1379, 0.9808), (-0.2706, 0.2706, 0.9239), (-0.3928, 0.3928, 0.8315), (-0.5, 0.5, 0.7071), (-0.5879, 0.5879, 0.5556), (-0.6533, 0.6533, 0.3827), (-0.6935, 0.6935, 0.1951), (-0.7071, 0.7071, 1.192e-07), (-0.6935, 0.6935, -0.1951), (-0.6533, 0.6533, -0.3827), (-0.5879, 0.5879, -0.5556), (-0.5, 0.5, -0.7071), (-0.3928, 0.3928, -0.8315), (-0.2706, 0.2706, -0.9239), (-0.1379, 0.1379, -0.9808), (-0.1084, 0.1622, 0.9808), (-0.2126, 0.3182, 0.9239), (-0.3087, 0.4619, 0.8315), (-0.3928, 0.5879, 0.7071), (-0.4619, 0.6913, 0.5556), (-0.5133, 0.7682, 0.3827), (-0.5449, 0.8155, 0.1951), (-0.5556, 0.8315, 1.192e-07), (-0.5449, 0.8155, -0.1951), (-0.5133, 0.7682, -0.3827), (-0.4619, 0.6913, -0.5556), (-0.3928, 0.5879, -0.7071), (-0.3087, 0.4619, -0.8315), (-0.2126, 0.3182, -0.9239), (-0.1084, 0.1622, -0.9808), (-0.07466, 0.1802, 0.9808), (-0.1464, 0.3536, 0.9239), (-0.2126, 0.5133, 0.8315), (-0.2706, 0.6533, 0.7071), (-0.3182, 0.7682, 0.5556), (-0.3536, 0.8536, 0.3827), (-0.3753, 0.9061, 0.1951), (-0.3827, 0.9239, 1.192e-07), (-0.3753, 0.9061, -0.1951), (-0.3536, 0.8536, -0.3827), (-0.3182, 0.7682, -0.5556), (-0.2706, 0.6533, -0.7071), (-0.2126, 0.5133, -0.8315), (-0.1464, 0.3536, -0.9239), (-0.07466, 0.1802, -0.9808), (-0.03806, 0.1913, 0.9808), (-0.07466, 0.3753, 0.9239), (-0.1084, 0.5449, 0.8315), (-0.1379, 0.6935, 0.7071), (-0.1622, 0.8155, 0.5556), (-0.1802, 0.9061, 0.3827), (-0.1913, 0.9619, 0.1951), (-0.1951, 0.9808, 1.192e-07), (-0.1913, 0.9619, -0.1951), (-0.1802, 0.9061, -0.3827), (-0.1622, 0.8155, -0.5556), (-0.1379, 0.6935, -0.7071), (-0.1084, 0.5449, -0.8315), (-0.07466, 0.3753, -0.9239), (-0.03806, 0.1913, -0.9808), (3.344e-07, 0.1951, 0.9808), (3.711e-07, 0.3827, 0.9239), (4.075e-07, 0.5556, 0.8315), (3.591e-07, 0.7071, 0.7071), (4.155e-07, 0.8315, 0.5556), (3.669e-07, 0.9239, 0.3827), (4.298e-07, 0.9808, 0.1951), (4.016e-07, 1.0, 1.192e-07), (3.713e-07, 0.9808, -0.1951), (3.231e-07, 0.9239, -0.3827), (4.155e-07, 0.8315, -0.5556), (3.591e-07, 0.7071, -0.7071), (4.032e-07, 0.5556, -0.8315), (3.289e-07, 0.3827, -0.9239), (3.346e-07, 0.1951, -0.9808), (0.03806, 0.1913, 0.9808), (0.07466, 0.3753, 0.9239), (0.1084, 0.5449, 0.8315), (0.138, 0.6935, 0.7071), (0.1622, 0.8155, 0.5556), (0.1802, 0.9061, 0.3827), (0.1913, 0.9619, 0.1951), (0.1951, 0.9808, 1.192e-07), (0.1913, 0.9619, -0.1951), (0.1802, 0.9061, -0.3827), (0.1622, 0.8155, -0.5556), (0.138, 0.6935, -0.7071), (0.1084, 0.5449, -0.8315), (0.07466, 0.3753, -0.9239), (0.03806, 0.1913, -0.9808), (0.07466, 0.1802, 0.9808), (0.1464, 0.3536, 0.9239), (0.2126, 0.5133, 0.8315), (0.2706, 0.6533, 0.7071), (0.3182, 0.7682, 0.5556), (0.3536, 0.8536, 0.3827), (0.3753, 0.9061, 0.1951), (0.3827, 0.9239, 1.192e-07), (0.3753, 0.9061, -0.1951), (0.3536, 0.8536, -0.3827), (0.3182, 0.7682, -0.5556), (0.2706, 0.6533, -0.7071), (0.2126, 0.5133, -0.8315), (0.1464, 0.3536, -0.9239), (0.07466, 0.1802, -0.9808), (0.1084, 0.1622, 0.9808), (0.2126, 0.3182, 0.9239), (0.3087, 0.4619, 0.8315), (0.3928, 0.5879, 0.7071), (0.4619, 0.6913, 0.5556), (0.5133, 0.7682, 0.3827), (0.5449, 0.8155, 0.1951), (0.5556, 0.8315, 1.192e-07), (0.5449, 0.8155, -0.1951), (0.5133, 0.7682, -0.3827), (0.4619, 0.6913, -0.5556), (0.3928, 0.5879, -0.7071), (0.3087, 0.4619, -0.8315), (0.2126, 0.3182, -0.9239), (0.1084, 0.1622, -0.9808), (0.138, 0.1379, 0.9808), (0.2706, 0.2706, 0.9239), (0.3928, 0.3928, 0.8315), (0.5, 0.5, 0.7071), (0.5879, 0.5879, 0.5556), (0.6533, 0.6533, 0.3827), (0.6935, 0.6935, 0.1951), (0.7071, 0.7071, 1.192e-07), (0.6935, 0.6935, -0.1951), (0.6533, 0.6533, -0.3827), (0.5879, 0.5879, -0.5556), (0.5, 0.5, -0.7071), (0.3928, 0.3928, -0.8315), (0.2706, 0.2706, -0.9239), (0.138, 0.1379, -0.9808), (0.1622, 0.1084, 0.9808), (0.3182, 0.2126, 0.9239), (0.4619, 0.3087, 0.8315), (0.5879, 0.3928, 0.7071), (0.6913, 0.4619, 0.5556), (0.7682, 0.5133, 0.3827), (0.8155, 0.5449, 0.1951), (0.8315, 0.5556, 1.192e-07), (0.8155, 0.5449, -0.1951), (0.7682, 0.5133, -0.3827), (0.6913, 0.4619, -0.5556), (0.5879, 0.3928, -0.7071), (0.4619, 0.3087, -0.8315), (0.3182, 0.2126, -0.9239), (0.1622, 0.1084, -0.9808), (0.1802, 0.07466, 0.9808), (0.3536, 0.1464, 0.9239), (0.5133, 0.2126, 0.8315), (0.6533, 0.2706, 0.7071), (0.7682, 0.3182, 0.5556), (0.8536, 0.3536, 0.3827), (0.9061, 0.3753, 0.1951), (0.9239, 0.3827, 1.192e-07), (0.9061, 0.3753, -0.1951), (0.8536, 0.3536, -0.3827), (0.7682, 0.3182, -0.5556), (0.6533, 0.2706, -0.7071), (0.5133, 0.2126, -0.8315), (0.3536, 0.1464, -0.9239), (0.1802, 0.07466, -0.9808), (0.1913, 0.03806, 0.9808), (0.3753, 0.07466, 0.9239), (0.5449, 0.1084, 0.8315), (0.6935, 0.1379, 0.7071), (0.8155, 0.1622, 0.5556), (0.9061, 0.1802, 0.3827), (0.9619, 0.1913, 0.1951), (0.9808, 0.1951, 1.192e-07), (0.9619, 0.1913, -0.1951), (0.9061, 0.1802, -0.3827), (0.8155, 0.1622, -0.5556), (0.6935, 0.1379, -0.7071), (0.5449, 0.1084, -0.8315), (0.3753, 0.07466, -0.9239), (0.1913, 0.03806, -0.9808), (0.1951, -1.811e-08, 0.9808), (0.3827, -7.168e-08, 0.9239), (0.5556, -1.155e-07, 0.8315), (0.7071, -1.037e-07, 0.7071), (0.8315, -1.455e-07, 0.5556), (0.9239, -6.463e-08, 0.3827), (0.9808, -1.335e-07, 0.1951), (1.0, -1.199e-07, 1.192e-07), (0.9808, -1.129e-07, -0.1951), (0.9239, -3.839e-08, -0.3827), (0.8315, -1.455e-07, -0.5556), (0.7071, -1.037e-07, -0.7071), (0.5556, -1.155e-07, -0.8315), (0.3827, -4.261e-08, -0.9239), (0.1951, -1.47e-08, -0.9808), (0.1913, -0.03806, 0.9808), (0.3753, -0.07466, 0.9239), (0.5449, -0.1084, 0.8315), (0.6935, -0.1379, 0.7071), (0.8155, -0.1622, 0.5556), (0.9061, -0.1802, 0.3827), (0.9619, -0.1913, 0.1951), (0.9808, -0.1951, 1.192e-07), (0.9619, -0.1913, -0.1951), (0.9061, -0.1802, -0.3827), (0.8155, -0.1622, -0.5556), (0.6935, -0.1379, -0.7071), (0.5449, -0.1084, -0.8315), (0.3753, -0.07466, -0.9239), (0.1913, -0.03806, -0.9808), (0.1802, -0.07466, 0.9808), (0.3536, -0.1464, 0.9239), (0.5133, -0.2126, 0.8315), (0.6533, -0.2706, 0.7071), (0.7682, -0.3182, 0.5556), (0.8536, -0.3536, 0.3827), (0.9061, -0.3753, 0.1951), (0.9239, -0.3827, 1.192e-07), (0.9061, -0.3753, -0.1951), (0.8536, -0.3536, -0.3827), (0.7682, -0.3182, -0.5556), (0.6533, -0.2706, -0.7071), (0.5133, -0.2126, -0.8315), (0.3536, -0.1464, -0.9239), (0.1802, -0.07466, -0.9808), (0.1622, -0.1084, 0.9808), (0.3182, -0.2126, 0.9239), (0.4619, -0.3087, 0.8315), (0.5879, -0.3928, 0.7071), (0.6913, -0.4619, 0.5556), (0.7682, -0.5133, 0.3827), (0.8155, -0.5449, 0.1951), (0.8315, -0.5556, 1.192e-07), (0.8155, -0.5449, -0.1951), (0.7682, -0.5133, -0.3827), (0.6913, -0.4619, -0.5556), (0.5879, -0.3928, -0.7071), (0.4619, -0.3087, -0.8315), (0.3182, -0.2126, -0.9239), (0.1622, -0.1084, -0.9808), (0.138, -0.1379, 0.9808), (0.2706, -0.2706, 0.9239), (0.3928, -0.3928, 0.8315), (0.5, -0.5, 0.7071), (0.5879, -0.5879, 0.5556), (0.6533, -0.6533, 0.3827), (0.6935, -0.6935, 0.1951), (0.7071, -0.7071, 1.192e-07), (0.6935, -0.6935, -0.1951), (0.6533, -0.6533, -0.3827), (0.5879, -0.5879, -0.5556), (0.5, -0.5, -0.7071), (0.3928, -0.3928, -0.8315), (0.2706, -0.2706, -0.9239), (0.138, -0.1379, -0.9808), (0.1084, -0.1622, 0.9808), (0.2126, -0.3182, 0.9239), (0.3087, -0.4619, 0.8315), (0.3928, -0.5879, 0.7071), (0.4619, -0.6913, 0.5556), (0.5133, -0.7682, 0.3827), (0.5449, -0.8155, 0.1951), (0.5556, -0.8315, 1.192e-07), (0.5449, -0.8155, -0.1951), (0.5133, -0.7682, -0.3827), (0.4619, -0.6913, -0.5556), (0.3928, -0.5879, -0.7071), (0.3087, -0.4619, -0.8315), (0.2126, -0.3182, -0.9239), (0.1084, -0.1622, -0.9808), (0.07466, -0.1802, 0.9808), (0.1464, -0.3536, 0.9239), (0.2126, -0.5133, 0.8315), (0.2706, -0.6533, 0.7071), (0.3182, -0.7682, 0.5556), (0.3536, -0.8536, 0.3827), (0.3753, -0.9061, 0.1951), (0.3827, -0.9239, 1.192e-07), (0.3753, -0.9061, -0.1951), (0.3536, -0.8536, -0.3827), (0.3182, -0.7682, -0.5556), (0.2706, -0.6533, -0.7071), (0.2126, -0.5133, -0.8315), (0.1464, -0.3536, -0.9239), (0.07466, -0.1802, -0.9808), (0.03806, -0.1913, 0.9808), (0.07466, -0.3753, 0.9239), (0.1084, -0.5449, 0.8315), (0.1379, -0.6935, 0.7071), (0.1622, -0.8155, 0.5556), (0.1802, -0.9061, 0.3827), (0.1913, -0.9619, 0.1951), (0.1951, -0.9808, 1.192e-07), (0.1913, -0.9619, -0.1951), (0.1802, -0.9061, -0.3827), (0.1622, -0.8155, -0.5556), (0.1379, -0.6935, -0.7071), (0.1084, -0.5449, -0.8315), (0.07466, -0.3753, -0.9239), (0.03806, -0.1913, -0.9808), (2.945e-07, -0.1951, 0.9808), (2.131e-07, -0.3827, 0.9239), (1.648e-07, -0.5556, 0.8315), (1.87e-07, -0.7071, 0.7071), (1.452e-07, -0.8315, 0.5556), (1.499e-07, -0.9239, 0.3827), (1.98e-07, -0.9808, 0.1951), (1.123e-07, -1.0, 1.192e-07), (8.41e-08, -0.9808, -0.1951), (2.725e-07, -0.9239, -0.3827), (1.452e-07, -0.8315, -0.5556), (1.87e-07, -0.7071, -0.7071), (1.648e-07, -0.5556, -0.8315), (2.553e-07, -0.3827, -0.9239), (2.95e-07, -0.1951, -0.9808), (-0.03806, -0.1913, 0.9808), (-0.07466, -0.3753, 0.9239), (-0.1084, -0.5449, 0.8315), (-0.1379, -0.6935, 0.7071), (-0.1622, -0.8155, 0.5556), (-0.1802, -0.9061, 0.3827), (-0.1913, -0.9619, 0.1951), (-0.1951, -0.9808, 1.192e-07), (-0.1913, -0.9619, -0.1951), (-0.1802, -0.9061, -0.3827), (-0.1622, -0.8155, -0.5556), (-0.1379, -0.6935, -0.7071), (-0.1084, -0.5449, -0.8315), (-0.07466, -0.3753, -0.9239), (-0.03806, -0.1913, -0.9808), (-0.07466, -0.1802, 0.9808), (-0.1464, -0.3536, 0.9239), (-0.2126, -0.5133, 0.8315), (-0.2706, -0.6533, 0.7071), (-0.3182, -0.7682, 0.5556), (-0.3536, -0.8536, 0.3827), (-0.3753, -0.9061, 0.1951), (-0.3827, -0.9239, 1.192e-07), (-0.3753, -0.9061, -0.1951), (-0.3536, -0.8536, -0.3827), (-0.3182, -0.7682, -0.5556), (-0.2706, -0.6533, -0.7071), (-0.2126, -0.5133, -0.8315), (-0.1464, -0.3536, -0.9239), (-0.07466, -0.1802, -0.9808), (-0.1084, -0.1622, 0.9808), (-0.2126, -0.3182, 0.9239), (-0.3087, -0.4619, 0.8315), (-0.3928, -0.5879, 0.7071), (-0.4619, -0.6913, 0.5556), (-0.5133, -0.7682, 0.3827), (-0.5449, -0.8155, 0.1951), (-0.5556, -0.8315, 1.192e-07), (-0.5449, -0.8155, -0.1951), (-0.5133, -0.7682, -0.3827), (-0.4619, -0.6913, -0.5556), (-0.3928, -0.5879, -0.7071), (-0.3087, -0.4619, -0.8315), (-0.2126, -0.3182, -0.9239), (-0.1084, -0.1622, -0.9808), (9.544e-08, -2.304e-07, 1.0), (-0.1379, -0.1379, 0.9808), (-0.2706, -0.2706, 0.9239), (-0.3928, -0.3928, 0.8315), (-0.5, -0.5, 0.7071), (-0.5879, -0.5879, 0.5556), (-0.6533, -0.6533, 0.3827), (-0.6935, -0.6935, 0.1951), (-0.7071, -0.7071, 1.192e-07), (-0.6935, -0.6935, -0.1951), (-0.6533, -0.6533, -0.3827), (-0.5879, -0.5879, -0.5556), (-0.5, -0.5, -0.7071), (-0.3928, -0.3928, -0.8315), (-0.2706, -0.2706, -0.9239), (-0.1379, -0.1379, -0.9808), (-0.1622, -0.1084, 0.9808), (-0.3182, -0.2126, 0.9239), (-0.4619, -0.3087, 0.8315), (-0.5879, -0.3928, 0.7071), (-0.6913, -0.4619, 0.5556), (-0.7682, -0.5133, 0.3827), (-0.8155, -0.5449, 0.1951), (-0.8315, -0.5556, 1.192e-07), (-0.8155, -0.5449, -0.1951), (-0.7682, -0.5133, -0.3827), (-0.6913, -0.4619, -0.5556), (-0.5879, -0.3928, -0.7071), (-0.4619, -0.3087, -0.8315), (-0.3182, -0.2126, -0.9239), (-0.1622, -0.1084, -0.9808), (-0.1802, -0.07466, 0.9808), (-0.3536, -0.1464, 0.9239), (-0.5133, -0.2126, 0.8315), (-0.6533, -0.2706, 0.7071), (-0.7682, -0.3182, 0.5556), (-0.8536, -0.3536, 0.3827), (-0.9061, -0.3753, 0.1951), (-0.9239, -0.3827, 1.192e-07), (-0.9061, -0.3753, -0.1951), (-0.8536, -0.3536, -0.3827), (-0.7682, -0.3182, -0.5556), (-0.6533, -0.2706, -0.7071), (-0.5133, -0.2126, -0.8315), (-0.3536, -0.1464, -0.9239), (-0.1802, -0.07466, -0.9808), (-0.1913, -0.03806, 0.9808), (-0.3753, -0.07466, 0.9239), (-0.5449, -0.1084, 0.8315), (-0.6935, -0.1379, 0.7071), (-0.8155, -0.1622, 0.5556), (-0.9061, -0.1802, 0.3827), (-0.9619, -0.1913, 0.1951), (-0.9808, -0.1951, 1.192e-07), (-0.9619, -0.1913, -0.1951), (-0.9061, -0.1802, -0.3827), (-0.8155, -0.1622, -0.5556), (-0.6935, -0.1379, -0.7071), (-0.5449, -0.1084, -0.8315), (-0.3753, -0.07466, -0.9239), (-0.1913, -0.03806, -0.9808)], [], [(7, 6, 22, 23), (2, 1, 17, 18), (13, 12, 28, 29), (8, 7, 23, 24), (3, 2, 18, 19), (14, 13, 29, 30), (9, 8, 24, 25), (4, 3, 19, 20), (10, 9, 25, 26), (5, 4, 20, 21), (11, 10, 26, 27), (6, 5, 21, 22), (1, 0, 16, 17), (12, 11, 27, 28), (28, 27, 42, 43), (23, 22, 37, 38), (18, 17, 32, 33), (29, 28, 43, 44), (24, 23, 38, 39), (19, 18, 33, 34), (30, 29, 44, 45), (25, 24, 39, 40), (20, 19, 34, 35), (26, 25, 40, 41), (21, 20, 35, 36), (27, 26, 41, 42), (22, 21, 36, 37), (17, 16, 31, 32), (42, 41, 56, 57), (37, 36, 51, 52), (32, 31, 46, 47), (43, 42, 57, 58), (38, 37, 52, 53), (33, 32, 47, 48), (44, 43, 58, 59), (39, 38, 53, 54), (34, 33, 48, 49), (45, 44, 59, 60), (40, 39, 54, 55), (35, 34, 49, 50), (41, 40, 55, 56), (36, 35, 50, 51), (56, 55, 70, 71), (51, 50, 65, 66), (57, 56, 71, 72), (52, 51, 66, 67), (47, 46, 61, 62), (58, 57, 72, 73), (53, 52, 67, 68), (48, 47, 62, 63), (59, 58, 73, 74), (54, 53, 68, 69), (49, 48, 63, 64), (60, 59, 74, 75), (55, 54, 69, 70), (50, 49, 64, 65), (64, 63, 78, 79), (75, 74, 89, 90), (70, 69, 84, 85), (65, 64, 79, 80), (71, 70, 85, 86), (66, 65, 80, 81), (72, 71, 86, 87), (67, 66, 81, 82), (62, 61, 76, 77), (73, 72, 87, 88), (68, 67, 82, 83), (63, 62, 77, 78), (74, 73, 88, 89), (69, 68, 83, 84), (83, 82, 97, 98), (78, 77, 92, 93), (89, 88, 103, 104), (84, 83, 98, 99), (79, 78, 93, 94), (90, 89, 104, 105), (85, 84, 99, 100), (80, 79, 94, 95), (86, 85, 100, 101), (81, 80, 95, 96), (87, 86, 101, 102), (82, 81, 96, 97), (77, 76, 91, 92), (88, 87, 102, 103), (102, 101, 116, 117), (97, 96, 111, 112), (92, 91, 106, 107), (103, 102, 117, 118), (98, 97, 112, 113), (93, 92, 107, 108), (104, 103, 118, 119), (99, 98, 113, 114), (94, 93, 108, 109), (105, 104, 119, 120), (100, 99, 114, 115), (95, 94, 109, 110), (101, 100, 115, 116), (96, 95, 110, 111), (116, 115, 130, 131), (111, 110, 125, 126), (117, 116, 131, 132), (112, 111, 126, 127), (107, 106, 121, 122), (118, 117, 132, 133), (113, 112, 127, 128), (108, 107, 122, 123), (119, 118, 133, 134), (114, 113, 128, 129), (109, 108, 123, 124), (120, 119, 134, 135), (115, 114, 129, 130), (110, 109, 124, 125), (124, 123, 138, 139), (135, 134, 149, 150), (130, 129, 144, 145), (125, 124, 139, 140), (131, 130, 145, 146), (126, 125, 140, 141), (132, 131, 146, 147), (127, 126, 141, 142), (122, 121, 136, 137), (133, 132, 147, 148), (128, 127, 142, 143), (123, 122, 137, 138), (134, 133, 148, 149), (129, 128, 143, 144), (143, 142, 157, 158), (138, 137, 152, 153), (149, 148, 163, 164), (144, 143, 158, 159), (139, 138, 153, 154), (150, 149, 164, 165), (145, 144, 159, 160), (140, 139, 154, 155), (146, 145, 160, 161), (141, 140, 155, 156), (147, 146, 161, 162), (142, 141, 156, 157), (137, 136, 151, 152), (148, 147, 162, 163), (162, 161, 176, 177), (157, 156, 171, 172), (152, 151, 166, 167), (163, 162, 177, 178), (158, 157, 172, 173), (153, 152, 167, 168), (164, 163, 178, 179), (159, 158, 173, 174), (154, 153, 168, 169), (165, 164, 179, 180), (160, 159, 174, 175), (155, 154, 169, 170), (161, 160, 175, 176), (156, 155, 170, 171), (176, 175, 190, 191), (171, 170, 185, 186), (177, 176, 191, 192), (172, 171, 186, 187), (167, 166, 181, 182), (178, 177, 192, 193), (173, 172, 187, 188), (168, 167, 182, 183), (179, 178, 193, 194), (174, 173, 188, 189), (169, 168, 183, 184), (180, 179, 194, 195), (175, 174, 189, 190), (170, 169, 184, 185), (195, 194, 209, 210), (190, 189, 204, 205), (185, 184, 199, 200), (191, 190, 205, 206), (186, 185, 200, 201), (192, 191, 206, 207), (187, 186, 201, 202), (182, 181, 196, 197), (193, 192, 207, 208), (188, 187, 202, 203), (183, 182, 197, 198), (194, 193, 208, 209), (189, 188, 203, 204), (184, 183, 198, 199), (198, 197, 212, 213), (209, 208, 223, 224), (204, 203, 218, 219), (199, 198, 213, 214), (210, 209, 224, 225), (205, 204, 219, 220), (200, 199, 214, 215), (206, 205, 220, 221), (201, 200, 215, 216), (207, 206, 221, 222), (202, 201, 216, 217), (197, 196, 211, 212), (208, 207, 222, 223), (203, 202, 217, 218), (217, 216, 231, 232), (212, 211, 226, 227), (223, 222, 237, 238), (218, 217, 232, 233), (213, 212, 227, 228), (224, 223, 238, 239), (219, 218, 233, 234), (214, 213, 228, 229), (225, 224, 239, 240), (220, 219, 234, 235), (215, 214, 229, 230), (221, 220, 235, 236), (216, 215, 230, 231), (222, 221, 236, 237), (236, 235, 250, 251), (231, 230, 245, 246), (237, 236, 251, 252), (232, 231, 246, 247), (227, 226, 241, 242), (238, 237, 252, 253), (233, 232, 247, 248), (228, 227, 242, 243), (239, 238, 253, 254), (234, 233, 248, 249), (229, 228, 243, 244), (240, 239, 254, 255), (235, 234, 249, 250), (230, 229, 244, 245), (255, 254, 269, 270), (250, 249, 264, 265), (245, 244, 259, 260), (251, 250, 265, 266), (246, 245, 260, 261), (252, 251, 266, 267), (247, 246, 261, 262), (242, 241, 256, 257), (253, 252, 267, 268), (248, 247, 262, 263), (243, 242, 257, 258), (254, 253, 268, 269), (249, 248, 263, 264), (244, 243, 258, 259), (258, 257, 272, 273), (269, 268, 283, 284), (264, 263, 278, 279), (259, 258, 273, 274), (270, 269, 284, 285), (265, 264, 279, 280), (260, 259, 274, 275), (266, 265, 280, 281), (261, 260, 275, 276), (267, 266, 281, 282), (262, 261, 276, 277), (257, 256, 271, 272), (268, 267, 282, 283), (263, 262, 277, 278), (277, 276, 291, 292), (272, 271, 286, 287), (283, 282, 297, 298), (278, 277, 292, 293), (273, 272, 287, 288), (284, 283, 298, 299), (279, 278, 293, 294), (274, 273, 288, 289), (285, 284, 299, 300), (280, 279, 294, 295), (275, 274, 289, 290), (281, 280, 295, 296), (276, 275, 290, 291), (282, 281, 296, 297), (296, 295, 310, 311), (291, 290, 305, 306), (297, 296, 311, 312), (292, 291, 306, 307), (287, 286, 301, 302), (298, 297, 312, 313), (293, 292, 307, 308), (288, 287, 302, 303), (299, 298, 313, 314), (294, 293, 308, 309), (289, 288, 303, 304), (300, 299, 314, 315), (295, 294, 309, 310), (290, 289, 304, 305), (315, 314, 329, 330), (310, 309, 324, 325), (305, 304, 319, 320), (311, 310, 325, 326), (306, 305, 320, 321), (312, 311, 326, 327), (307, 306, 321, 322), (302, 301, 316, 317), (313, 312, 327, 328), (308, 307, 322, 323), (303, 302, 317, 318), (314, 313, 328, 329), (309, 308, 323, 324), (304, 303, 318, 319), (329, 328, 343, 344), (324, 323, 338, 339), (319, 318, 333, 334), (330, 329, 344, 345), (325, 324, 339, 340), (320, 319, 334, 335), (326, 325, 340, 341), (321, 320, 335, 336), (327, 326, 341, 342), (322, 321, 336, 337), (317, 316, 331, 332), (328, 327, 342, 343), (323, 322, 337, 338), (318, 317, 332, 333), (332, 331, 346, 347), (343, 342, 357, 358), (338, 337, 352, 353), (333, 332, 347, 348), (344, 343, 358, 359), (339, 338, 353, 354), (334, 333, 348, 349), (345, 344, 359, 360), (340, 339, 354, 355), (335, 334, 349, 350), (341, 340, 355, 356), (336, 335, 350, 351), (342, 341, 356, 357), (337, 336, 351, 352), (351, 350, 365, 366), (357, 356, 371, 372), (352, 351, 366, 367), (347, 346, 361, 362), (358, 357, 372, 373), (353, 352, 367, 368), (348, 347, 362, 363), (359, 358, 373, 374), (354, 353, 368, 369), (349, 348, 363, 364), (360, 359, 374, 375), (355, 354, 369, 370), (350, 349, 364, 365), (356, 355, 370, 371), (370, 369, 384, 385), (365, 364, 379, 380), (371, 370, 385, 386), (366, 365, 380, 381), (372, 371, 386, 387), (367, 366, 381, 382), (362, 361, 376, 377), (373, 372, 387, 388), (368, 367, 382, 383), (363, 362, 377, 378), (374, 373, 388, 389), (369, 368, 383, 384), (364, 363, 378, 379), (375, 374, 389, 390), (389, 388, 403, 404), (384, 383, 398, 399), (379, 378, 393, 394), (390, 389, 404, 405), (385, 384, 399, 400), (380, 379, 394, 395), (386, 385, 400, 401), (381, 380, 395, 396), (387, 386, 401, 402), (382, 381, 396, 397), (377, 376, 391, 392), (388, 387, 402, 403), (383, 382, 397, 398), (378, 377, 392, 393), (392, 391, 406, 407), (403, 402, 417, 418), (398, 397, 412, 413), (393, 392, 407, 408), (404, 403, 418, 419), (399, 398, 413, 414), (394, 393, 408, 409), (405, 404, 419, 420), (400, 399, 414, 415), (395, 394, 409, 410), (401, 400, 415, 416), (396, 395, 410, 411), (402, 401, 416, 417), (397, 396, 411, 412), (411, 410, 426, 427), (417, 416, 432, 433), (412, 411, 427, 428), (407, 406, 422, 423), (418, 417, 433, 434), (413, 412, 428, 429), (408, 407, 423, 424), (419, 418, 434, 435), (414, 413, 429, 430), (409, 408, 424, 425), (420, 419, 435, 436), (415, 414, 430, 431), (410, 409, 425, 426), (416, 415, 431, 432), (431, 430, 445, 446), (426, 425, 440, 441), (432, 431, 446, 447), (427, 426, 441, 442), (433, 432, 447, 448), (428, 427, 442, 443), (423, 422, 437, 438), (434, 433, 448, 449), (429, 428, 443, 444), (424, 423, 438, 439), (435, 434, 449, 450), (430, 429, 444, 445), (425, 424, 439, 440), (436, 435, 450, 451), (450, 449, 464, 465), (445, 444, 459, 460), (440, 439, 454, 455), (451, 450, 465, 466), (446, 445, 460, 461), (441, 440, 455, 456), (447, 446, 461, 462), (442, 441, 456, 457), (448, 447, 462, 463), (443, 442, 457, 458), (438, 437, 452, 453), (449, 448, 463, 464), (444, 443, 458, 459), (439, 438, 453, 454), (464, 463, 478, 479), (459, 458, 473, 474), (454, 453, 468, 469), (465, 464, 479, 480), (460, 459, 474, 475), (455, 454, 469, 470), (466, 465, 480, 481), (461, 460, 475, 476), (456, 455, 470, 471), (462, 461, 476, 477), (457, 456, 471, 472), (463, 462, 477, 478), (458, 457, 472, 473), (453, 452, 467, 468), (15, 14, 30), (0, 421, 16), (15, 30, 45), (16, 421, 31), (15, 45, 60), (31, 421, 46), (15, 60, 75), (46, 421, 61), (15, 75, 90), (61, 421, 76), (15, 90, 105), (76, 421, 91), (15, 105, 120), (91, 421, 106), (15, 120, 135), (106, 421, 121), (15, 135, 150), (121, 421, 136), (15, 150, 165), (136, 421, 151), (15, 165, 180), (151, 421, 166), (15, 180, 195), (166, 421, 181), (15, 195, 210), (181, 421, 196), (15, 210, 225), (196, 421, 211), (15, 225, 240), (211, 421, 226), (226, 421, 241), (15, 240, 255), (15, 255, 270), (241, 421, 256), (15, 270, 285), (256, 421, 271), (15, 285, 300), (271, 421, 286), (286, 421, 301), (15, 300, 315), (15, 315, 330), (301, 421, 316), (15, 330, 345), (316, 421, 331), (15, 345, 360), (331, 421, 346), (346, 421, 361), (15, 360, 375), (15, 375, 390), (361, 421, 376), (15, 390, 405), (376, 421, 391), (15, 405, 420), (391, 421, 406), (406, 421, 422), (15, 420, 436), (15, 436, 451), (422, 421, 437), (15, 451, 466), (437, 421, 452), (15, 466, 481), (452, 421, 467), (467, 421, 0), (478, 477, 10, 11), (473, 472, 5, 6), (468, 467, 0, 1), (479, 478, 11, 12), (474, 473, 6, 7), (469, 468, 1, 2), (480, 479, 12, 13), (475, 474, 7, 8), (470, 469, 2, 3), (481, 480, 13, 14), (476, 475, 8, 9), (471, 470, 3, 4), (15, 481, 14), (477, 476, 9, 10), (472, 471, 4, 5)])
me_sphere_001.use_remesh_preserve_volume = False
me_sphere_001.use_remesh_preserve_attributes = False
me_sphere_001.use_mirror_vertex_groups = False
me_sphere_001.update()

# ---- objects
ob_field = bpy.data.objects.new('Field', None)
ob_point = bpy.data.objects.new('Point', light_point_001)
ob_icosphere = bpy.data.objects.new('Icosphere', me_icosphere)
ob_hemi = bpy.data.objects.new('Hemi', light_hemi)
ob_camera = bpy.data.objects.new('Camera', cam_camera_001)
ob_sphere = bpy.data.objects.new('Sphere', me_sphere)
ob_sphere_001 = bpy.data.objects.new('Sphere.001', me_sphere_001)

# ---- transforms, parenting, visibility, modifiers, constraints
ob_field.location = (-0.2958, 1.45, -0.378)
ob_field.empty_image_offset = (0.0, 0.0)
ob_field.lineart.crease_threshold = 0.0
ob_point.location = (-0.2958, 1.45, -0.378)
ob_point.lineart.crease_threshold = 0.0
ob_icosphere.location = (-0.377, 1.4, -0.3483)
ob_icosphere.scale = (0.8906, 0.8906, 0.8906)
ob_icosphere.lineart.crease_threshold = 0.0
_m = ob_icosphere.modifiers.new('ParticleSystem 1', 'PARTICLE_SYSTEM')
_m = ob_icosphere.modifiers.new('Explode', 'EXPLODE')
_m.show_unborn = False
ob_hemi.location = (0.0, 0.0, 11.71)
ob_hemi.lineart.crease_threshold = 0.0
ob_camera.location = (-6.7, 1.377, 3.546)
ob_camera.rotation_euler = (1.011, -4.066e-09, 4.712)
ob_camera.lineart.crease_threshold = 0.0
ob_sphere.location = (-0.2958, 1.45, -0.378)
ob_sphere.scale = (3.729, 3.729, 3.729)
ob_sphere.display_type = 'WIRE'
ob_sphere.lineart.crease_threshold = 0.0
_m = ob_sphere.modifiers.new('Fluid', 'FLUID')
_m.fluid_type = 'DOMAIN'
ob_sphere_001.location = (-0.2958, 1.45, -0.378)
ob_sphere_001.scale = (0.5009, 0.5009, 0.5009)
ob_sphere_001.lineart.crease_threshold = 0.0
_m = ob_sphere_001.modifiers.new('Fluid', 'FLUID')
_m.fluid_type = 'FLOW'

# ---- collection membership
col_collection_1.objects.link(ob_field)
col_collection_1.objects.link(ob_point)
col_collection_1.objects.link(ob_icosphere)
col_collection_1.objects.link(ob_hemi)
col_collection_1.objects.link(ob_camera)
col_collection_2.objects.link(ob_sphere)
col_collection_11.objects.link(ob_sphere_001)

# ---- scene / render settings (as saved in the file)
scene.camera = ob_camera
scene.frame_start = 1; scene.frame_end = 250; scene.frame_set(70)
scene.render.engine = 'BLENDER_EEVEE_NEXT'
scene.render.image_settings.color_mode = 'RGB'
scene.render.image_settings.compression = 90
scene.render.resolution_x = 600
scene.render.resolution_y = 400
scene.render.resolution_percentage = 50
scene.render.dither_intensity = 0.0
scene.render.film_transparent = True
scene.render.bake_margin = 2
scene.render.bake_bias = 0.0
scene.cycles.use_denoising = False
scene.cycles.samples = 10
scene.cycles.sampling_pattern = 'TABULATED_SOBOL'
scene.cycles.light_sampling_threshold = 0.0
scene.cycles.use_adaptive_sampling = False
scene.cycles.use_light_tree = False
scene.cycles.blur_glossy = 0.0
scene.cycles.volume_bounces = 1
scene.cycles.pixel_filter_type = 'GAUSSIAN'
scene.cycles.sample_clamp_indirect = 0.0
scene.view_settings.view_transform = 'Standard'
bpy.context.view_layer.update()
